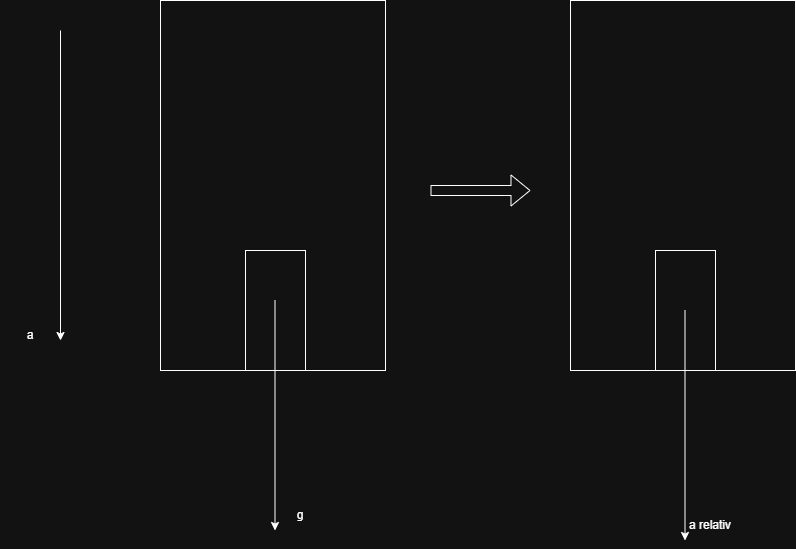

The diagram above was exported from draw.io. Its source (the exported page's mxGraphModel, read from the mxfile embedded in the PNG):
<mxGraphModel dx="1500" dy="626" grid="1" gridSize="10" guides="1" tooltips="1" connect="1" arrows="1" fold="1" page="1" pageScale="1" pageWidth="850" pageHeight="1100" math="0" shadow="0">
  <root>
    <mxCell id="0" />
    <mxCell id="1" parent="0" />
    <mxCell id="_OkY4y5DHvaQx0Cn791U-1" value="" style="verticalLabelPosition=bottom;verticalAlign=top;html=1;shape=mxgraph.basic.rect;fillColor2=none;strokeWidth=1;size=20;indent=5;" vertex="1" parent="1">
      <mxGeometry x="250" y="90" width="225" height="370" as="geometry" />
    </mxCell>
    <mxCell id="_OkY4y5DHvaQx0Cn791U-2" value="" style="verticalLabelPosition=bottom;verticalAlign=top;html=1;shape=mxgraph.basic.rect;fillColor2=none;strokeWidth=1;size=20;indent=5;rotation=90;" vertex="1" parent="1">
      <mxGeometry x="305" y="370" width="120" height="60" as="geometry" />
    </mxCell>
    <mxCell id="_OkY4y5DHvaQx0Cn791U-3" value="" style="endArrow=classic;html=1;rounded=0;" edge="1" parent="1">
      <mxGeometry width="50" height="50" relative="1" as="geometry">
        <mxPoint x="150" y="120" as="sourcePoint" />
        <mxPoint x="150" y="430" as="targetPoint" />
      </mxGeometry>
    </mxCell>
    <mxCell id="_OkY4y5DHvaQx0Cn791U-4" value="a" style="text;html=1;whiteSpace=wrap;strokeColor=none;fillColor=none;align=center;verticalAlign=middle;rounded=0;" vertex="1" parent="1">
      <mxGeometry x="90" y="410" width="60" height="30" as="geometry" />
    </mxCell>
    <mxCell id="_OkY4y5DHvaQx0Cn791U-5" value="" style="endArrow=classic;html=1;rounded=0;" edge="1" parent="1">
      <mxGeometry width="50" height="50" relative="1" as="geometry">
        <mxPoint x="364.5" y="390" as="sourcePoint" />
        <mxPoint x="364.5" y="620" as="targetPoint" />
      </mxGeometry>
    </mxCell>
    <mxCell id="_OkY4y5DHvaQx0Cn791U-6" value="g" style="text;html=1;whiteSpace=wrap;strokeColor=none;fillColor=none;align=center;verticalAlign=middle;rounded=0;" vertex="1" parent="1">
      <mxGeometry x="360" y="590" width="60" height="30" as="geometry" />
    </mxCell>
    <mxCell id="_OkY4y5DHvaQx0Cn791U-8" value="" style="verticalLabelPosition=bottom;verticalAlign=top;html=1;shape=mxgraph.basic.rect;fillColor2=none;strokeWidth=1;size=20;indent=5;" vertex="1" parent="1">
      <mxGeometry x="660" y="90" width="225" height="370" as="geometry" />
    </mxCell>
    <mxCell id="_OkY4y5DHvaQx0Cn791U-9" value="" style="verticalLabelPosition=bottom;verticalAlign=top;html=1;shape=mxgraph.basic.rect;fillColor2=none;strokeWidth=1;size=20;indent=5;rotation=90;" vertex="1" parent="1">
      <mxGeometry x="715" y="370" width="120" height="60" as="geometry" />
    </mxCell>
    <mxCell id="_OkY4y5DHvaQx0Cn791U-10" value="" style="endArrow=classic;html=1;rounded=0;" edge="1" parent="1">
      <mxGeometry width="50" height="50" relative="1" as="geometry">
        <mxPoint x="774.5" y="400" as="sourcePoint" />
        <mxPoint x="774.5" y="630" as="targetPoint" />
      </mxGeometry>
    </mxCell>
    <mxCell id="_OkY4y5DHvaQx0Cn791U-11" value="a relativ" style="text;html=1;whiteSpace=wrap;strokeColor=none;fillColor=none;align=center;verticalAlign=middle;rounded=0;" vertex="1" parent="1">
      <mxGeometry x="770" y="600" width="60" height="30" as="geometry" />
    </mxCell>
    <mxCell id="_OkY4y5DHvaQx0Cn791U-12" value="" style="shape=flexArrow;endArrow=classic;html=1;rounded=0;" edge="1" parent="1">
      <mxGeometry width="50" height="50" relative="1" as="geometry">
        <mxPoint x="520" y="280" as="sourcePoint" />
        <mxPoint x="620" y="280" as="targetPoint" />
      </mxGeometry>
    </mxCell>
  </root>
</mxGraphModel>